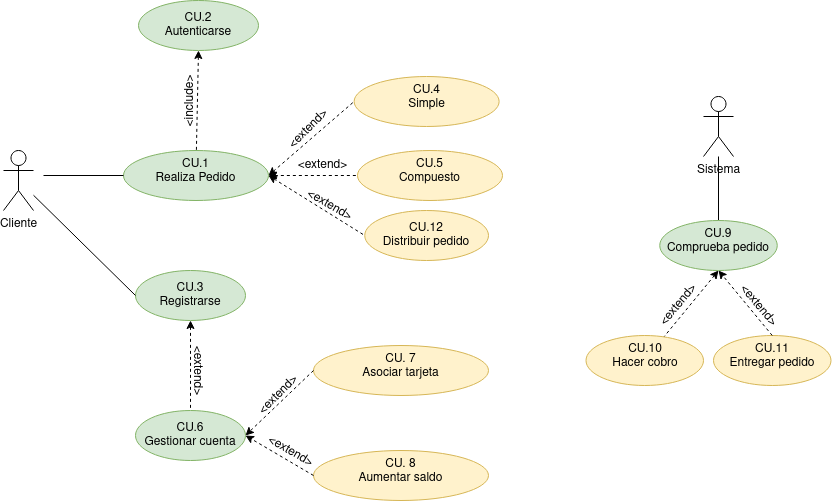

The diagram above was exported from draw.io. Its source (the exported page's mxGraphModel, read from the mxfile embedded in the PNG):
<mxGraphModel dx="1212" dy="680" grid="1" gridSize="10" guides="1" tooltips="1" connect="1" arrows="1" fold="1" page="1" pageScale="1" pageWidth="827" pageHeight="1169" math="0" shadow="0">
  <root>
    <mxCell id="0" />
    <mxCell id="1" parent="0" />
    <mxCell id="iY-8YGhe_flYt-lRE2Xz-5" value="" style="rounded=0;orthogonalLoop=1;jettySize=auto;html=1;entryX=0;entryY=0.5;entryDx=0;entryDy=0;dashed=1;" parent="1" target="iY-8YGhe_flYt-lRE2Xz-4" edge="1">
      <mxGeometry relative="1" as="geometry">
        <mxPoint x="310" y="280" as="sourcePoint" />
      </mxGeometry>
    </mxCell>
    <mxCell id="Gxpi2A33IwqrV3ABIy69-2" value="" style="rounded=0;orthogonalLoop=1;jettySize=auto;html=1;exitX=1;exitY=0.5;exitDx=0;exitDy=0;entryX=0;entryY=0.5;entryDx=0;entryDy=0;startArrow=classic;startFill=1;endArrow=none;endFill=0;dashed=1;" parent="1" source="iY-8YGhe_flYt-lRE2Xz-4" target="Gxpi2A33IwqrV3ABIy69-1" edge="1">
      <mxGeometry relative="1" as="geometry" />
    </mxCell>
    <mxCell id="iY-8YGhe_flYt-lRE2Xz-4" value="&lt;div&gt;CU.1&lt;/div&gt;&lt;div&gt;Realiza Pedido&lt;/div&gt;" style="ellipse;whiteSpace=wrap;html=1;verticalAlign=top;fillColor=#d5e8d4;strokeColor=#82b366;" parent="1" vertex="1">
      <mxGeometry x="180" y="250" width="145" height="50" as="geometry" />
    </mxCell>
    <mxCell id="iY-8YGhe_flYt-lRE2Xz-6" value="&lt;div&gt;CU. 7&lt;/div&gt;&lt;div&gt;Asociar tarjeta&lt;/div&gt;" style="ellipse;whiteSpace=wrap;html=1;verticalAlign=top;fillColor=#fff2cc;strokeColor=#d6b656;" parent="1" vertex="1">
      <mxGeometry x="370" y="445" width="175" height="50" as="geometry" />
    </mxCell>
    <mxCell id="iY-8YGhe_flYt-lRE2Xz-8" value="Cliente" style="shape=umlActor;verticalLabelPosition=bottom;verticalAlign=top;html=1;outlineConnect=0;" parent="1" vertex="1">
      <mxGeometry x="60" y="250" width="30" height="60" as="geometry" />
    </mxCell>
    <mxCell id="Gxpi2A33IwqrV3ABIy69-12" value="" style="edgeStyle=none;rounded=0;orthogonalLoop=1;jettySize=auto;html=1;dashed=1;startArrow=classic;startFill=1;endArrow=none;endFill=0;" parent="1" source="iY-8YGhe_flYt-lRE2Xz-9" target="Gxpi2A33IwqrV3ABIy69-11" edge="1">
      <mxGeometry relative="1" as="geometry" />
    </mxCell>
    <mxCell id="iY-8YGhe_flYt-lRE2Xz-9" value="&lt;div&gt;CU.3&lt;/div&gt;&lt;div&gt;Registrarse&lt;br&gt;&lt;/div&gt;" style="ellipse;whiteSpace=wrap;html=1;fillColor=#d5e8d4;strokeColor=#82b366;" parent="1" vertex="1">
      <mxGeometry x="192" y="370" width="110" height="50" as="geometry" />
    </mxCell>
    <mxCell id="iY-8YGhe_flYt-lRE2Xz-11" value="" style="endArrow=none;html=1;rounded=0;entryX=0;entryY=0.5;entryDx=0;entryDy=0;endFill=0;" parent="1" source="iY-8YGhe_flYt-lRE2Xz-8" target="iY-8YGhe_flYt-lRE2Xz-9" edge="1">
      <mxGeometry width="50" height="50" relative="1" as="geometry">
        <mxPoint x="390" y="440" as="sourcePoint" />
        <mxPoint x="440" y="390" as="targetPoint" />
      </mxGeometry>
    </mxCell>
    <mxCell id="iY-8YGhe_flYt-lRE2Xz-13" value="&amp;lt;include&amp;gt;" style="text;html=1;align=center;verticalAlign=middle;resizable=0;points=[];autosize=1;strokeColor=none;fillColor=none;rotation=-90;" parent="1" vertex="1">
      <mxGeometry x="207" y="186" width="80" height="30" as="geometry" />
    </mxCell>
    <mxCell id="Gxpi2A33IwqrV3ABIy69-20" value="" style="edgeStyle=none;rounded=0;orthogonalLoop=1;jettySize=auto;html=1;startArrow=none;startFill=0;endArrow=none;endFill=0;" parent="1" source="iY-8YGhe_flYt-lRE2Xz-15" target="Gxpi2A33IwqrV3ABIy69-19" edge="1">
      <mxGeometry relative="1" as="geometry" />
    </mxCell>
    <mxCell id="iY-8YGhe_flYt-lRE2Xz-15" value="Sistema" style="shape=umlActor;verticalLabelPosition=bottom;verticalAlign=top;html=1;outlineConnect=0;" parent="1" vertex="1">
      <mxGeometry x="760" y="196" width="30" height="60" as="geometry" />
    </mxCell>
    <mxCell id="iY-8YGhe_flYt-lRE2Xz-16" value="&lt;div&gt;CU.2&lt;/div&gt;&lt;div&gt;Autenticarse&lt;br&gt;&lt;/div&gt;" style="ellipse;whiteSpace=wrap;html=1;fillColor=#d5e8d4;strokeColor=#82b366;" parent="1" vertex="1">
      <mxGeometry x="195" y="100" width="120" height="50" as="geometry" />
    </mxCell>
    <mxCell id="iY-8YGhe_flYt-lRE2Xz-17" value="" style="endArrow=none;html=1;rounded=0;dashed=1;exitX=0.5;exitY=1;exitDx=0;exitDy=0;endFill=0;startArrow=classic;startFill=1;" parent="1" source="iY-8YGhe_flYt-lRE2Xz-16" target="iY-8YGhe_flYt-lRE2Xz-4" edge="1">
      <mxGeometry width="50" height="50" relative="1" as="geometry">
        <mxPoint x="390" y="440" as="sourcePoint" />
        <mxPoint x="400" y="210" as="targetPoint" />
      </mxGeometry>
    </mxCell>
    <mxCell id="iY-8YGhe_flYt-lRE2Xz-20" value="" style="endArrow=none;html=1;rounded=0;entryX=0;entryY=0.5;entryDx=0;entryDy=0;endFill=0;" parent="1" target="iY-8YGhe_flYt-lRE2Xz-4" edge="1">
      <mxGeometry width="50" height="50" relative="1" as="geometry">
        <mxPoint x="100" y="275" as="sourcePoint" />
        <mxPoint x="190" y="385" as="targetPoint" />
      </mxGeometry>
    </mxCell>
    <mxCell id="Gxpi2A33IwqrV3ABIy69-1" value="&lt;div&gt;CU.4&lt;/div&gt;&lt;div&gt;Simple&lt;/div&gt;" style="ellipse;whiteSpace=wrap;html=1;verticalAlign=top;fillColor=#fff2cc;strokeColor=#d6b656;" parent="1" vertex="1">
      <mxGeometry x="410.63" y="176" width="145" height="50" as="geometry" />
    </mxCell>
    <mxCell id="Gxpi2A33IwqrV3ABIy69-3" value="&lt;div&gt;CU.5&lt;/div&gt;&lt;div&gt;Compuesto&lt;/div&gt;" style="ellipse;whiteSpace=wrap;html=1;verticalAlign=top;fillColor=#fff2cc;strokeColor=#d6b656;" parent="1" vertex="1">
      <mxGeometry x="414" y="250" width="145" height="50" as="geometry" />
    </mxCell>
    <mxCell id="Gxpi2A33IwqrV3ABIy69-4" value="" style="rounded=0;orthogonalLoop=1;jettySize=auto;html=1;exitX=1;exitY=0.5;exitDx=0;exitDy=0;entryX=0;entryY=0.5;entryDx=0;entryDy=0;startArrow=classic;startFill=1;endArrow=none;endFill=0;dashed=1;" parent="1" source="iY-8YGhe_flYt-lRE2Xz-4" target="Gxpi2A33IwqrV3ABIy69-3" edge="1">
      <mxGeometry relative="1" as="geometry">
        <mxPoint x="335" y="285" as="sourcePoint" />
        <mxPoint x="424" y="221" as="targetPoint" />
      </mxGeometry>
    </mxCell>
    <mxCell id="Gxpi2A33IwqrV3ABIy69-5" value="&amp;lt;extend&amp;gt;" style="text;html=1;align=center;verticalAlign=middle;resizable=0;points=[];autosize=1;strokeColor=none;fillColor=none;rotation=-45;" parent="1" vertex="1">
      <mxGeometry x="330" y="214" width="70" height="30" as="geometry" />
    </mxCell>
    <mxCell id="Gxpi2A33IwqrV3ABIy69-8" value="&amp;lt;extend&amp;gt;" style="text;html=1;align=center;verticalAlign=middle;resizable=0;points=[];autosize=1;strokeColor=none;fillColor=none;rotation=0;" parent="1" vertex="1">
      <mxGeometry x="344" y="250" width="70" height="30" as="geometry" />
    </mxCell>
    <mxCell id="Gxpi2A33IwqrV3ABIy69-11" value="&lt;div&gt;CU.6&lt;/div&gt;&lt;div&gt;Gestionar cuenta&lt;/div&gt;" style="ellipse;whiteSpace=wrap;html=1;fillColor=#d5e8d4;strokeColor=#82b366;" parent="1" vertex="1">
      <mxGeometry x="192" y="510" width="110" height="50" as="geometry" />
    </mxCell>
    <mxCell id="Gxpi2A33IwqrV3ABIy69-13" value="&amp;lt;extend&amp;gt;" style="text;html=1;align=center;verticalAlign=middle;resizable=0;points=[];autosize=1;strokeColor=none;fillColor=none;rotation=90;" parent="1" vertex="1">
      <mxGeometry x="220" y="455" width="70" height="30" as="geometry" />
    </mxCell>
    <mxCell id="Gxpi2A33IwqrV3ABIy69-14" value="" style="endArrow=classic;html=1;rounded=0;dashed=1;entryX=1;entryY=0.5;entryDx=0;entryDy=0;exitX=0;exitY=0.5;exitDx=0;exitDy=0;" parent="1" source="iY-8YGhe_flYt-lRE2Xz-6" target="Gxpi2A33IwqrV3ABIy69-11" edge="1">
      <mxGeometry width="50" height="50" relative="1" as="geometry">
        <mxPoint x="480" y="600" as="sourcePoint" />
        <mxPoint x="530" y="550" as="targetPoint" />
      </mxGeometry>
    </mxCell>
    <mxCell id="Gxpi2A33IwqrV3ABIy69-15" value="&lt;div&gt;CU. 8&lt;/div&gt;&lt;div&gt;Aumentar saldo&lt;/div&gt;" style="ellipse;whiteSpace=wrap;html=1;verticalAlign=top;fillColor=#fff2cc;strokeColor=#d6b656;" parent="1" vertex="1">
      <mxGeometry x="370" y="550" width="175" height="50" as="geometry" />
    </mxCell>
    <mxCell id="Gxpi2A33IwqrV3ABIy69-16" value="" style="endArrow=classic;html=1;rounded=0;dashed=1;entryX=1;entryY=0.5;entryDx=0;entryDy=0;exitX=0;exitY=0.5;exitDx=0;exitDy=0;" parent="1" source="Gxpi2A33IwqrV3ABIy69-15" target="Gxpi2A33IwqrV3ABIy69-11" edge="1">
      <mxGeometry width="50" height="50" relative="1" as="geometry">
        <mxPoint x="380" y="480" as="sourcePoint" />
        <mxPoint x="312" y="545" as="targetPoint" />
      </mxGeometry>
    </mxCell>
    <mxCell id="Gxpi2A33IwqrV3ABIy69-17" value="&amp;lt;extend&amp;gt;" style="text;html=1;align=center;verticalAlign=middle;resizable=0;points=[];autosize=1;strokeColor=none;fillColor=none;rotation=-45;" parent="1" vertex="1">
      <mxGeometry x="300" y="480" width="70" height="30" as="geometry" />
    </mxCell>
    <mxCell id="Gxpi2A33IwqrV3ABIy69-18" value="&amp;lt;extend&amp;gt;" style="text;html=1;align=center;verticalAlign=middle;resizable=0;points=[];autosize=1;strokeColor=none;fillColor=none;rotation=30;" parent="1" vertex="1">
      <mxGeometry x="312" y="536" width="70" height="30" as="geometry" />
    </mxCell>
    <mxCell id="Gxpi2A33IwqrV3ABIy69-22" value="" style="edgeStyle=none;rounded=0;orthogonalLoop=1;jettySize=auto;html=1;dashed=1;startArrow=classic;startFill=1;endArrow=none;endFill=0;exitX=0.5;exitY=1;exitDx=0;exitDy=0;" parent="1" source="Gxpi2A33IwqrV3ABIy69-19" target="Gxpi2A33IwqrV3ABIy69-21" edge="1">
      <mxGeometry relative="1" as="geometry" />
    </mxCell>
    <mxCell id="Gxpi2A33IwqrV3ABIy69-19" value="CU.9&lt;br&gt;Comprueba pedido" style="ellipse;whiteSpace=wrap;html=1;verticalAlign=top;fillColor=#d5e8d4;strokeColor=#82b366;" parent="1" vertex="1">
      <mxGeometry x="716.25" y="320" width="117.5" height="50" as="geometry" />
    </mxCell>
    <mxCell id="Gxpi2A33IwqrV3ABIy69-21" value="CU.10&lt;br&gt;Hacer cobro" style="ellipse;whiteSpace=wrap;html=1;verticalAlign=top;fillColor=#fff2cc;strokeColor=#d6b656;" parent="1" vertex="1">
      <mxGeometry x="642.5" y="435" width="117.5" height="50" as="geometry" />
    </mxCell>
    <mxCell id="Gxpi2A33IwqrV3ABIy69-23" value="CU.11&lt;br&gt;Entregar pedido" style="ellipse;whiteSpace=wrap;html=1;verticalAlign=top;fillColor=#fff2cc;strokeColor=#d6b656;" parent="1" vertex="1">
      <mxGeometry x="770" y="435" width="117.5" height="50" as="geometry" />
    </mxCell>
    <mxCell id="Gxpi2A33IwqrV3ABIy69-24" value="" style="endArrow=classic;html=1;rounded=0;entryX=0.5;entryY=1;entryDx=0;entryDy=0;exitX=0.5;exitY=0;exitDx=0;exitDy=0;dashed=1;" parent="1" source="Gxpi2A33IwqrV3ABIy69-23" target="Gxpi2A33IwqrV3ABIy69-19" edge="1">
      <mxGeometry width="50" height="50" relative="1" as="geometry">
        <mxPoint x="720" y="600" as="sourcePoint" />
        <mxPoint x="770" y="550" as="targetPoint" />
      </mxGeometry>
    </mxCell>
    <mxCell id="Gxpi2A33IwqrV3ABIy69-26" value="&amp;lt;extend&amp;gt;" style="text;html=1;align=center;verticalAlign=middle;resizable=0;points=[];autosize=1;strokeColor=none;fillColor=none;rotation=-50;" parent="1" vertex="1">
      <mxGeometry x="700" y="390" width="70" height="30" as="geometry" />
    </mxCell>
    <mxCell id="Gxpi2A33IwqrV3ABIy69-27" value="&amp;lt;extend&amp;gt;" style="text;html=1;align=center;verticalAlign=middle;resizable=0;points=[];autosize=1;strokeColor=none;fillColor=none;rotation=50;" parent="1" vertex="1">
      <mxGeometry x="780" y="390" width="70" height="30" as="geometry" />
    </mxCell>
    <mxCell id="Gxpi2A33IwqrV3ABIy69-28" value="CU.12&lt;br&gt;Distribuir pedido" style="ellipse;whiteSpace=wrap;html=1;fillColor=#fff2cc;strokeColor=#d6b656;" parent="1" vertex="1">
      <mxGeometry x="421.25" y="310" width="123.75" height="50" as="geometry" />
    </mxCell>
    <mxCell id="Gxpi2A33IwqrV3ABIy69-29" value="&amp;lt;extend&amp;gt;" style="text;html=1;align=center;verticalAlign=middle;resizable=0;points=[];autosize=1;strokeColor=none;fillColor=none;rotation=30;" parent="1" vertex="1">
      <mxGeometry x="351.25" y="290" width="70" height="30" as="geometry" />
    </mxCell>
    <mxCell id="Gxpi2A33IwqrV3ABIy69-31" value="" style="rounded=0;orthogonalLoop=1;jettySize=auto;html=1;exitX=1;exitY=0.5;exitDx=0;exitDy=0;entryX=0;entryY=0.5;entryDx=0;entryDy=0;startArrow=classic;startFill=1;endArrow=none;endFill=0;dashed=1;" parent="1" source="iY-8YGhe_flYt-lRE2Xz-4" target="Gxpi2A33IwqrV3ABIy69-28" edge="1">
      <mxGeometry relative="1" as="geometry">
        <mxPoint x="335" y="285" as="sourcePoint" />
        <mxPoint x="420.62999999999806" y="181" as="targetPoint" />
      </mxGeometry>
    </mxCell>
  </root>
</mxGraphModel>